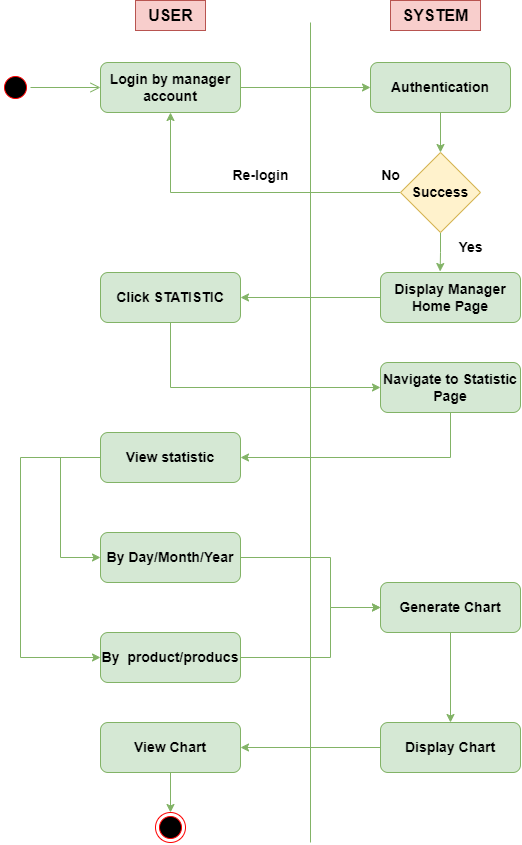

The diagram above was exported from draw.io. Its source (the exported page's mxGraphModel, read from the mxfile embedded in the PNG):
<mxGraphModel dx="1480" dy="866" grid="0" gridSize="10" guides="1" tooltips="1" connect="1" arrows="1" fold="1" page="1" pageScale="1" pageWidth="850" pageHeight="1100" math="0" shadow="0">
  <root>
    <mxCell id="0" />
    <mxCell id="1" parent="0" />
    <mxCell id="viI94yH6AAXwCrZnY-2q-1" value="" style="endArrow=none;html=1;rounded=0;fontStyle=1;fontSize=14;fillColor=#d5e8d4;strokeColor=#82b366;" edge="1" parent="1">
      <mxGeometry width="50" height="50" relative="1" as="geometry">
        <mxPoint x="400" y="940" as="sourcePoint" />
        <mxPoint x="400" y="120" as="targetPoint" />
      </mxGeometry>
    </mxCell>
    <mxCell id="viI94yH6AAXwCrZnY-2q-2" value="USER" style="text;html=1;align=center;verticalAlign=middle;resizable=0;points=[];autosize=1;strokeColor=#b85450;fillColor=#f8cecc;fontStyle=1;fontSize=16;" vertex="1" parent="1">
      <mxGeometry x="225" y="98" width="70" height="30" as="geometry" />
    </mxCell>
    <mxCell id="viI94yH6AAXwCrZnY-2q-3" value="SYSTEM" style="text;html=1;align=center;verticalAlign=middle;resizable=0;points=[];autosize=1;strokeColor=#b85450;fillColor=#f8cecc;fontStyle=1;fontSize=16;" vertex="1" parent="1">
      <mxGeometry x="480" y="98" width="90" height="30" as="geometry" />
    </mxCell>
    <mxCell id="viI94yH6AAXwCrZnY-2q-9" style="edgeStyle=orthogonalEdgeStyle;rounded=0;orthogonalLoop=1;jettySize=auto;html=1;fontStyle=1;fontSize=14;fillColor=#d5e8d4;strokeColor=#82b366;" edge="1" parent="1" source="viI94yH6AAXwCrZnY-2q-4" target="viI94yH6AAXwCrZnY-2q-7">
      <mxGeometry relative="1" as="geometry" />
    </mxCell>
    <mxCell id="viI94yH6AAXwCrZnY-2q-4" value="Login by manager account" style="rounded=1;whiteSpace=wrap;html=1;fontStyle=1;fontSize=14;fillColor=#d5e8d4;strokeColor=#82b366;" vertex="1" parent="1">
      <mxGeometry x="190" y="160" width="140" height="50" as="geometry" />
    </mxCell>
    <mxCell id="viI94yH6AAXwCrZnY-2q-5" value="" style="ellipse;html=1;shape=startState;fillColor=#000000;strokeColor=#ff0000;fontStyle=1;fontSize=14;" vertex="1" parent="1">
      <mxGeometry x="90" y="170" width="30" height="30" as="geometry" />
    </mxCell>
    <mxCell id="viI94yH6AAXwCrZnY-2q-6" value="" style="edgeStyle=orthogonalEdgeStyle;html=1;verticalAlign=bottom;endArrow=open;endSize=8;strokeColor=#82b366;rounded=0;entryX=0;entryY=0.5;entryDx=0;entryDy=0;fontStyle=1;fontSize=14;fillColor=#d5e8d4;" edge="1" source="viI94yH6AAXwCrZnY-2q-5" parent="1" target="viI94yH6AAXwCrZnY-2q-4">
      <mxGeometry relative="1" as="geometry">
        <mxPoint x="105" y="260" as="targetPoint" />
      </mxGeometry>
    </mxCell>
    <mxCell id="viI94yH6AAXwCrZnY-2q-10" style="edgeStyle=orthogonalEdgeStyle;rounded=0;orthogonalLoop=1;jettySize=auto;html=1;entryX=0.5;entryY=0;entryDx=0;entryDy=0;fontStyle=1;fontSize=14;fillColor=#d5e8d4;strokeColor=#82b366;" edge="1" parent="1" source="viI94yH6AAXwCrZnY-2q-7" target="viI94yH6AAXwCrZnY-2q-8">
      <mxGeometry relative="1" as="geometry" />
    </mxCell>
    <mxCell id="viI94yH6AAXwCrZnY-2q-7" value="Authentication" style="rounded=1;whiteSpace=wrap;html=1;fontStyle=1;fontSize=14;fillColor=#d5e8d4;strokeColor=#82b366;" vertex="1" parent="1">
      <mxGeometry x="460" y="160" width="140" height="50" as="geometry" />
    </mxCell>
    <mxCell id="viI94yH6AAXwCrZnY-2q-12" style="edgeStyle=orthogonalEdgeStyle;rounded=0;orthogonalLoop=1;jettySize=auto;html=1;entryX=0.426;entryY=-0.02;entryDx=0;entryDy=0;entryPerimeter=0;fontStyle=1;fontSize=14;fillColor=#d5e8d4;strokeColor=#82b366;" edge="1" parent="1" source="viI94yH6AAXwCrZnY-2q-8" target="viI94yH6AAXwCrZnY-2q-11">
      <mxGeometry relative="1" as="geometry" />
    </mxCell>
    <mxCell id="viI94yH6AAXwCrZnY-2q-14" style="edgeStyle=orthogonalEdgeStyle;rounded=0;orthogonalLoop=1;jettySize=auto;html=1;fontStyle=1;fontSize=14;fillColor=#d5e8d4;strokeColor=#82b366;" edge="1" parent="1" source="viI94yH6AAXwCrZnY-2q-8" target="viI94yH6AAXwCrZnY-2q-4">
      <mxGeometry relative="1" as="geometry" />
    </mxCell>
    <mxCell id="viI94yH6AAXwCrZnY-2q-8" value="Success" style="rhombus;whiteSpace=wrap;html=1;fontStyle=1;fontSize=14;fillColor=#fff2cc;strokeColor=#d6b656;" vertex="1" parent="1">
      <mxGeometry x="490" y="250" width="80" height="80" as="geometry" />
    </mxCell>
    <mxCell id="viI94yH6AAXwCrZnY-2q-20" style="edgeStyle=orthogonalEdgeStyle;rounded=0;orthogonalLoop=1;jettySize=auto;html=1;fontStyle=1;fontSize=14;fillColor=#d5e8d4;strokeColor=#82b366;" edge="1" parent="1" source="viI94yH6AAXwCrZnY-2q-11" target="viI94yH6AAXwCrZnY-2q-17">
      <mxGeometry relative="1" as="geometry" />
    </mxCell>
    <mxCell id="viI94yH6AAXwCrZnY-2q-11" value="Display Manager Home Page" style="rounded=1;whiteSpace=wrap;html=1;fontStyle=1;fontSize=14;fillColor=#d5e8d4;strokeColor=#82b366;" vertex="1" parent="1">
      <mxGeometry x="470" y="370" width="140" height="50" as="geometry" />
    </mxCell>
    <mxCell id="viI94yH6AAXwCrZnY-2q-13" value="Yes" style="text;html=1;align=center;verticalAlign=middle;resizable=0;points=[];autosize=1;strokeColor=none;fillColor=none;fontStyle=1;fontSize=14;" vertex="1" parent="1">
      <mxGeometry x="535" y="330" width="50" height="30" as="geometry" />
    </mxCell>
    <mxCell id="viI94yH6AAXwCrZnY-2q-15" value="No" style="text;html=1;align=center;verticalAlign=middle;resizable=0;points=[];autosize=1;strokeColor=none;fillColor=none;fontStyle=1;fontSize=14;" vertex="1" parent="1">
      <mxGeometry x="460" y="258" width="40" height="30" as="geometry" />
    </mxCell>
    <mxCell id="viI94yH6AAXwCrZnY-2q-16" value="Re-login" style="text;html=1;align=center;verticalAlign=middle;resizable=0;points=[];autosize=1;strokeColor=none;fillColor=none;fontStyle=1;fontSize=14;" vertex="1" parent="1">
      <mxGeometry x="310" y="258" width="80" height="30" as="geometry" />
    </mxCell>
    <mxCell id="viI94yH6AAXwCrZnY-2q-22" style="edgeStyle=orthogonalEdgeStyle;rounded=0;orthogonalLoop=1;jettySize=auto;html=1;entryX=0;entryY=0.5;entryDx=0;entryDy=0;fontStyle=1;fontSize=14;fillColor=#d5e8d4;strokeColor=#82b366;" edge="1" parent="1" source="viI94yH6AAXwCrZnY-2q-17" target="viI94yH6AAXwCrZnY-2q-21">
      <mxGeometry relative="1" as="geometry">
        <Array as="points">
          <mxPoint x="260" y="485" />
        </Array>
      </mxGeometry>
    </mxCell>
    <mxCell id="viI94yH6AAXwCrZnY-2q-17" value="Click STATISTIC" style="rounded=1;whiteSpace=wrap;html=1;fontStyle=1;fontSize=14;fillColor=#d5e8d4;strokeColor=#82b366;" vertex="1" parent="1">
      <mxGeometry x="190" y="370" width="140" height="50" as="geometry" />
    </mxCell>
    <mxCell id="viI94yH6AAXwCrZnY-2q-28" style="edgeStyle=orthogonalEdgeStyle;rounded=0;orthogonalLoop=1;jettySize=auto;html=1;entryX=1;entryY=0.5;entryDx=0;entryDy=0;fontStyle=1;fontSize=14;fillColor=#d5e8d4;strokeColor=#82b366;" edge="1" parent="1" source="viI94yH6AAXwCrZnY-2q-21" target="viI94yH6AAXwCrZnY-2q-23">
      <mxGeometry relative="1" as="geometry">
        <Array as="points">
          <mxPoint x="540" y="555" />
        </Array>
      </mxGeometry>
    </mxCell>
    <mxCell id="viI94yH6AAXwCrZnY-2q-21" value="Navigate to Statistic Page" style="rounded=1;whiteSpace=wrap;html=1;fontStyle=1;fontSize=14;fillColor=#d5e8d4;strokeColor=#82b366;" vertex="1" parent="1">
      <mxGeometry x="470" y="460" width="140" height="50" as="geometry" />
    </mxCell>
    <mxCell id="viI94yH6AAXwCrZnY-2q-26" style="edgeStyle=orthogonalEdgeStyle;rounded=0;orthogonalLoop=1;jettySize=auto;html=1;entryX=0;entryY=0.5;entryDx=0;entryDy=0;fontStyle=1;fontSize=14;fillColor=#d5e8d4;strokeColor=#82b366;" edge="1" parent="1" source="viI94yH6AAXwCrZnY-2q-23" target="viI94yH6AAXwCrZnY-2q-24">
      <mxGeometry relative="1" as="geometry">
        <Array as="points">
          <mxPoint x="150" y="555" />
          <mxPoint x="150" y="655" />
        </Array>
      </mxGeometry>
    </mxCell>
    <mxCell id="viI94yH6AAXwCrZnY-2q-27" style="edgeStyle=orthogonalEdgeStyle;rounded=0;orthogonalLoop=1;jettySize=auto;html=1;entryX=0;entryY=0.5;entryDx=0;entryDy=0;fontStyle=1;fontSize=14;fillColor=#d5e8d4;strokeColor=#82b366;" edge="1" parent="1" source="viI94yH6AAXwCrZnY-2q-23" target="viI94yH6AAXwCrZnY-2q-25">
      <mxGeometry relative="1" as="geometry">
        <Array as="points">
          <mxPoint x="110" y="555" />
          <mxPoint x="110" y="755" />
        </Array>
      </mxGeometry>
    </mxCell>
    <mxCell id="viI94yH6AAXwCrZnY-2q-23" value="View statistic" style="rounded=1;whiteSpace=wrap;html=1;fontStyle=1;fontSize=14;fillColor=#d5e8d4;strokeColor=#82b366;" vertex="1" parent="1">
      <mxGeometry x="190" y="530" width="140" height="50" as="geometry" />
    </mxCell>
    <mxCell id="viI94yH6AAXwCrZnY-2q-30" style="edgeStyle=orthogonalEdgeStyle;rounded=0;orthogonalLoop=1;jettySize=auto;html=1;fontStyle=1;fontSize=14;fillColor=#d5e8d4;strokeColor=#82b366;" edge="1" parent="1" source="viI94yH6AAXwCrZnY-2q-24" target="viI94yH6AAXwCrZnY-2q-29">
      <mxGeometry relative="1" as="geometry">
        <Array as="points">
          <mxPoint x="420" y="655" />
          <mxPoint x="420" y="705" />
        </Array>
      </mxGeometry>
    </mxCell>
    <mxCell id="viI94yH6AAXwCrZnY-2q-24" value="By Day/Month/Year" style="rounded=1;whiteSpace=wrap;html=1;fontStyle=1;fontSize=14;fillColor=#d5e8d4;strokeColor=#82b366;" vertex="1" parent="1">
      <mxGeometry x="190" y="630" width="140" height="50" as="geometry" />
    </mxCell>
    <mxCell id="viI94yH6AAXwCrZnY-2q-31" style="edgeStyle=orthogonalEdgeStyle;rounded=0;orthogonalLoop=1;jettySize=auto;html=1;entryX=0;entryY=0.5;entryDx=0;entryDy=0;fontStyle=1;fontSize=14;fillColor=#d5e8d4;strokeColor=#82b366;" edge="1" parent="1" source="viI94yH6AAXwCrZnY-2q-25" target="viI94yH6AAXwCrZnY-2q-29">
      <mxGeometry relative="1" as="geometry">
        <Array as="points">
          <mxPoint x="420" y="755" />
          <mxPoint x="420" y="705" />
        </Array>
      </mxGeometry>
    </mxCell>
    <mxCell id="viI94yH6AAXwCrZnY-2q-25" value="By&amp;nbsp; product/producs" style="rounded=1;whiteSpace=wrap;html=1;fontStyle=1;fontSize=14;fillColor=#d5e8d4;strokeColor=#82b366;" vertex="1" parent="1">
      <mxGeometry x="190" y="730" width="140" height="50" as="geometry" />
    </mxCell>
    <mxCell id="viI94yH6AAXwCrZnY-2q-37" style="edgeStyle=orthogonalEdgeStyle;rounded=0;orthogonalLoop=1;jettySize=auto;html=1;fontStyle=1;fontSize=14;fillColor=#d5e8d4;strokeColor=#82b366;" edge="1" parent="1" source="viI94yH6AAXwCrZnY-2q-29" target="viI94yH6AAXwCrZnY-2q-32">
      <mxGeometry relative="1" as="geometry" />
    </mxCell>
    <mxCell id="viI94yH6AAXwCrZnY-2q-29" value="Generate Chart" style="rounded=1;whiteSpace=wrap;html=1;fontStyle=1;fontSize=14;fillColor=#d5e8d4;strokeColor=#82b366;" vertex="1" parent="1">
      <mxGeometry x="470" y="680" width="140" height="50" as="geometry" />
    </mxCell>
    <mxCell id="viI94yH6AAXwCrZnY-2q-38" style="edgeStyle=orthogonalEdgeStyle;rounded=0;orthogonalLoop=1;jettySize=auto;html=1;entryX=1;entryY=0.5;entryDx=0;entryDy=0;fontStyle=1;fontSize=14;fillColor=#d5e8d4;strokeColor=#82b366;" edge="1" parent="1" source="viI94yH6AAXwCrZnY-2q-32" target="viI94yH6AAXwCrZnY-2q-33">
      <mxGeometry relative="1" as="geometry" />
    </mxCell>
    <mxCell id="viI94yH6AAXwCrZnY-2q-32" value="Display Chart" style="rounded=1;whiteSpace=wrap;html=1;fontStyle=1;fontSize=14;fillColor=#d5e8d4;strokeColor=#82b366;" vertex="1" parent="1">
      <mxGeometry x="470" y="820" width="140" height="50" as="geometry" />
    </mxCell>
    <mxCell id="viI94yH6AAXwCrZnY-2q-36" style="edgeStyle=orthogonalEdgeStyle;rounded=0;orthogonalLoop=1;jettySize=auto;html=1;entryX=0.5;entryY=0;entryDx=0;entryDy=0;fontStyle=1;fontSize=14;fillColor=#d5e8d4;strokeColor=#82b366;" edge="1" parent="1" source="viI94yH6AAXwCrZnY-2q-33" target="viI94yH6AAXwCrZnY-2q-35">
      <mxGeometry relative="1" as="geometry" />
    </mxCell>
    <mxCell id="viI94yH6AAXwCrZnY-2q-33" value="View Chart" style="rounded=1;whiteSpace=wrap;html=1;fontStyle=1;fontSize=14;fillColor=#d5e8d4;strokeColor=#82b366;" vertex="1" parent="1">
      <mxGeometry x="190" y="820" width="140" height="50" as="geometry" />
    </mxCell>
    <mxCell id="viI94yH6AAXwCrZnY-2q-35" value="" style="ellipse;html=1;shape=endState;fillColor=#000000;strokeColor=#ff0000;fontStyle=1;fontSize=14;" vertex="1" parent="1">
      <mxGeometry x="245" y="910" width="30" height="30" as="geometry" />
    </mxCell>
  </root>
</mxGraphModel>